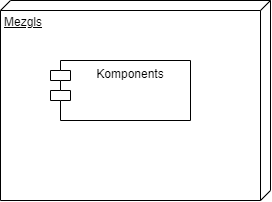

The diagram above was exported from draw.io. Its source (the exported page's mxGraphModel, read from the mxfile embedded in the PNG):
<mxGraphModel dx="1361" dy="629" grid="1" gridSize="10" guides="1" tooltips="1" connect="1" arrows="1" fold="1" page="1" pageScale="1" pageWidth="850" pageHeight="1100" math="0" shadow="0">
  <root>
    <mxCell id="0" />
    <mxCell id="1" parent="0" />
    <mxCell id="fe2FZUmeX8nOK1YwBxko-22" value="Mezgls" style="verticalAlign=top;align=left;spacingTop=8;spacingLeft=2;spacingRight=12;shape=cube;size=10;direction=south;fontStyle=4;html=1;whiteSpace=wrap;" vertex="1" parent="1">
      <mxGeometry x="70" y="160" width="270" height="200" as="geometry" />
    </mxCell>
    <mxCell id="fe2FZUmeX8nOK1YwBxko-24" value="Komponents" style="shape=module;align=left;spacingLeft=20;align=center;verticalAlign=top;whiteSpace=wrap;html=1;" vertex="1" parent="1">
      <mxGeometry x="120" y="220" width="140" height="60" as="geometry" />
    </mxCell>
  </root>
</mxGraphModel>